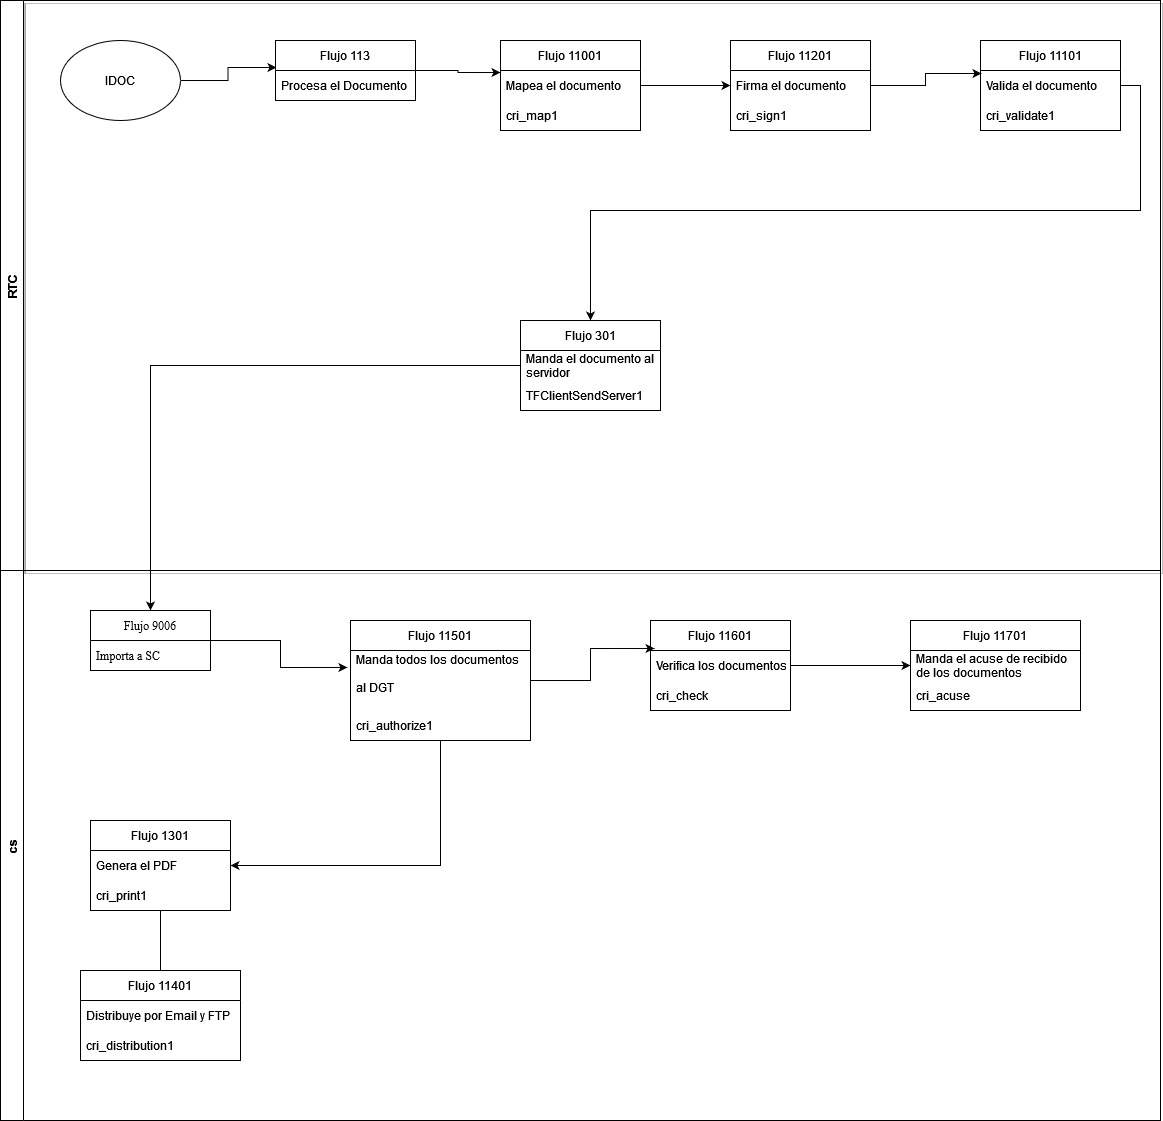

The diagram above was exported from draw.io. Its source (the exported page's mxGraphModel, read from the mxfile embedded in the PNG):
<mxGraphModel dx="1422" dy="764" grid="1" gridSize="10" guides="1" tooltips="1" connect="1" arrows="1" fold="1" page="1" pageScale="1" pageWidth="850" pageHeight="1100" math="0" shadow="0">
  <root>
    <mxCell id="0" />
    <mxCell id="1" parent="0" />
    <mxCell id="ZeKoEVcPasUfLzzzqNqV-2" value="RTC" style="swimlane;horizontal=0;shadow=1;" parent="1" vertex="1">
      <mxGeometry x="80" y="50" width="1160" height="570" as="geometry" />
    </mxCell>
    <mxCell id="ZeKoEVcPasUfLzzzqNqV-13" style="edgeStyle=orthogonalEdgeStyle;rounded=0;orthogonalLoop=1;jettySize=auto;html=1;entryX=0.007;entryY=-0.1;entryDx=0;entryDy=0;entryPerimeter=0;" parent="ZeKoEVcPasUfLzzzqNqV-2" source="ZeKoEVcPasUfLzzzqNqV-3" target="ZeKoEVcPasUfLzzzqNqV-5" edge="1">
      <mxGeometry relative="1" as="geometry" />
    </mxCell>
    <mxCell id="ZeKoEVcPasUfLzzzqNqV-3" value="IDOC" style="ellipse;whiteSpace=wrap;html=1;" parent="ZeKoEVcPasUfLzzzqNqV-2" vertex="1">
      <mxGeometry x="60" y="40" width="120" height="80" as="geometry" />
    </mxCell>
    <mxCell id="ZeKoEVcPasUfLzzzqNqV-32" style="edgeStyle=orthogonalEdgeStyle;rounded=0;orthogonalLoop=1;jettySize=auto;html=1;entryX=0;entryY=0.067;entryDx=0;entryDy=0;entryPerimeter=0;" parent="ZeKoEVcPasUfLzzzqNqV-2" source="ZeKoEVcPasUfLzzzqNqV-4" target="ZeKoEVcPasUfLzzzqNqV-31" edge="1">
      <mxGeometry relative="1" as="geometry" />
    </mxCell>
    <mxCell id="ZeKoEVcPasUfLzzzqNqV-4" value="Flujo 113" style="swimlane;fontStyle=0;childLayout=stackLayout;horizontal=1;startSize=30;horizontalStack=0;resizeParent=1;resizeParentMax=0;resizeLast=0;collapsible=1;marginBottom=0;" parent="ZeKoEVcPasUfLzzzqNqV-2" vertex="1">
      <mxGeometry x="275" y="40" width="140" height="60" as="geometry" />
    </mxCell>
    <mxCell id="ZeKoEVcPasUfLzzzqNqV-5" value="Procesa el Documento" style="text;strokeColor=none;fillColor=none;align=left;verticalAlign=middle;spacingLeft=4;spacingRight=4;overflow=hidden;points=[[0,0.5],[1,0.5]];portConstraint=eastwest;rotatable=0;" parent="ZeKoEVcPasUfLzzzqNqV-4" vertex="1">
      <mxGeometry y="30" width="140" height="30" as="geometry" />
    </mxCell>
    <mxCell id="ZeKoEVcPasUfLzzzqNqV-9" value="Flujo 11201" style="swimlane;fontStyle=0;childLayout=stackLayout;horizontal=1;startSize=30;horizontalStack=0;resizeParent=1;resizeParentMax=0;resizeLast=0;collapsible=1;marginBottom=0;" parent="ZeKoEVcPasUfLzzzqNqV-2" vertex="1">
      <mxGeometry x="730" y="40" width="140" height="90" as="geometry" />
    </mxCell>
    <mxCell id="ZeKoEVcPasUfLzzzqNqV-10" value="Firma el documento" style="text;strokeColor=none;fillColor=none;align=left;verticalAlign=middle;spacingLeft=4;spacingRight=4;overflow=hidden;points=[[0,0.5],[1,0.5]];portConstraint=eastwest;rotatable=0;" parent="ZeKoEVcPasUfLzzzqNqV-9" vertex="1">
      <mxGeometry y="30" width="140" height="30" as="geometry" />
    </mxCell>
    <mxCell id="3X6grFhDIn5PpKjpvA_O-2" value="cri_sign1" style="text;strokeColor=none;fillColor=none;align=left;verticalAlign=middle;spacingLeft=4;spacingRight=4;overflow=hidden;points=[[0,0.5],[1,0.5]];portConstraint=eastwest;rotatable=0;" vertex="1" parent="ZeKoEVcPasUfLzzzqNqV-9">
      <mxGeometry y="60" width="140" height="30" as="geometry" />
    </mxCell>
    <mxCell id="ZeKoEVcPasUfLzzzqNqV-11" value="Flujo 11101" style="swimlane;fontStyle=0;childLayout=stackLayout;horizontal=1;startSize=30;horizontalStack=0;resizeParent=1;resizeParentMax=0;resizeLast=0;collapsible=1;marginBottom=0;" parent="ZeKoEVcPasUfLzzzqNqV-2" vertex="1">
      <mxGeometry x="980" y="40" width="140" height="90" as="geometry" />
    </mxCell>
    <mxCell id="ZeKoEVcPasUfLzzzqNqV-12" value="Valida el documento" style="text;strokeColor=none;fillColor=none;align=left;verticalAlign=middle;spacingLeft=4;spacingRight=4;overflow=hidden;points=[[0,0.5],[1,0.5]];portConstraint=eastwest;rotatable=0;" parent="ZeKoEVcPasUfLzzzqNqV-11" vertex="1">
      <mxGeometry y="30" width="140" height="30" as="geometry" />
    </mxCell>
    <mxCell id="3X6grFhDIn5PpKjpvA_O-3" value="cri_validate1" style="text;strokeColor=none;fillColor=none;align=left;verticalAlign=middle;spacingLeft=4;spacingRight=4;overflow=hidden;points=[[0,0.5],[1,0.5]];portConstraint=eastwest;rotatable=0;" vertex="1" parent="ZeKoEVcPasUfLzzzqNqV-11">
      <mxGeometry y="60" width="140" height="30" as="geometry" />
    </mxCell>
    <mxCell id="ZeKoEVcPasUfLzzzqNqV-14" value="Flujo 301" style="swimlane;fontStyle=0;childLayout=stackLayout;horizontal=1;startSize=30;horizontalStack=0;resizeParent=1;resizeParentMax=0;resizeLast=0;collapsible=1;marginBottom=0;" parent="ZeKoEVcPasUfLzzzqNqV-2" vertex="1">
      <mxGeometry x="520" y="320" width="140" height="90" as="geometry" />
    </mxCell>
    <mxCell id="ZeKoEVcPasUfLzzzqNqV-15" value="Manda el documento al&#10;servidor&#10;" style="text;strokeColor=none;fillColor=none;align=left;verticalAlign=middle;spacingLeft=4;spacingRight=4;overflow=hidden;points=[[0,0.5],[1,0.5]];portConstraint=eastwest;rotatable=0;" parent="ZeKoEVcPasUfLzzzqNqV-14" vertex="1">
      <mxGeometry y="30" width="140" height="30" as="geometry" />
    </mxCell>
    <mxCell id="3X6grFhDIn5PpKjpvA_O-4" value="TFClientSendServer1" style="text;strokeColor=none;fillColor=none;align=left;verticalAlign=middle;spacingLeft=4;spacingRight=4;overflow=hidden;points=[[0,0.5],[1,0.5]];portConstraint=eastwest;rotatable=0;" vertex="1" parent="ZeKoEVcPasUfLzzzqNqV-14">
      <mxGeometry y="60" width="140" height="30" as="geometry" />
    </mxCell>
    <mxCell id="ZeKoEVcPasUfLzzzqNqV-17" value="cs" style="swimlane;horizontal=0;" parent="ZeKoEVcPasUfLzzzqNqV-2" vertex="1">
      <mxGeometry y="570" width="1160" height="550" as="geometry" />
    </mxCell>
    <mxCell id="ZeKoEVcPasUfLzzzqNqV-47" style="edgeStyle=orthogonalEdgeStyle;rounded=0;orthogonalLoop=1;jettySize=auto;html=1;entryX=1;entryY=0.5;entryDx=0;entryDy=0;" parent="ZeKoEVcPasUfLzzzqNqV-17" source="ZeKoEVcPasUfLzzzqNqV-20" target="ZeKoEVcPasUfLzzzqNqV-42" edge="1">
      <mxGeometry relative="1" as="geometry" />
    </mxCell>
    <mxCell id="ZeKoEVcPasUfLzzzqNqV-20" value="Flujo 11501" style="swimlane;fontStyle=0;childLayout=stackLayout;horizontal=1;startSize=30;horizontalStack=0;resizeParent=1;resizeParentMax=0;resizeLast=0;collapsible=1;marginBottom=0;" parent="ZeKoEVcPasUfLzzzqNqV-17" vertex="1">
      <mxGeometry x="350" y="50" width="180" height="120" as="geometry" />
    </mxCell>
    <mxCell id="ZeKoEVcPasUfLzzzqNqV-21" value="Manda todos los documentos &#10;&#10;al DGT&#10;" style="text;strokeColor=none;fillColor=none;align=left;verticalAlign=middle;spacingLeft=4;spacingRight=4;overflow=hidden;points=[[0,0.5],[1,0.5]];portConstraint=eastwest;rotatable=0;" parent="ZeKoEVcPasUfLzzzqNqV-20" vertex="1">
      <mxGeometry y="30" width="180" height="60" as="geometry" />
    </mxCell>
    <mxCell id="3X6grFhDIn5PpKjpvA_O-5" value="cri_authorize1" style="text;strokeColor=none;fillColor=none;align=left;verticalAlign=middle;spacingLeft=4;spacingRight=4;overflow=hidden;points=[[0,0.5],[1,0.5]];portConstraint=eastwest;rotatable=0;" vertex="1" parent="ZeKoEVcPasUfLzzzqNqV-20">
      <mxGeometry y="90" width="180" height="30" as="geometry" />
    </mxCell>
    <mxCell id="ZeKoEVcPasUfLzzzqNqV-40" style="edgeStyle=orthogonalEdgeStyle;rounded=0;orthogonalLoop=1;jettySize=auto;html=1;exitX=1;exitY=0.5;exitDx=0;exitDy=0;" parent="ZeKoEVcPasUfLzzzqNqV-17" source="ZeKoEVcPasUfLzzzqNqV-24" target="ZeKoEVcPasUfLzzzqNqV-27" edge="1">
      <mxGeometry relative="1" as="geometry" />
    </mxCell>
    <mxCell id="ZeKoEVcPasUfLzzzqNqV-24" value="Flujo 11601" style="swimlane;fontStyle=0;childLayout=stackLayout;horizontal=1;startSize=30;horizontalStack=0;resizeParent=1;resizeParentMax=0;resizeLast=0;collapsible=1;marginBottom=0;" parent="ZeKoEVcPasUfLzzzqNqV-17" vertex="1">
      <mxGeometry x="650" y="50" width="140" height="90" as="geometry" />
    </mxCell>
    <mxCell id="ZeKoEVcPasUfLzzzqNqV-25" value="Verifica los documentos" style="text;strokeColor=none;fillColor=none;align=left;verticalAlign=middle;spacingLeft=4;spacingRight=4;overflow=hidden;points=[[0,0.5],[1,0.5]];portConstraint=eastwest;rotatable=0;" parent="ZeKoEVcPasUfLzzzqNqV-24" vertex="1">
      <mxGeometry y="30" width="140" height="30" as="geometry" />
    </mxCell>
    <mxCell id="3X6grFhDIn5PpKjpvA_O-6" value="cri_check" style="text;strokeColor=none;fillColor=none;align=left;verticalAlign=middle;spacingLeft=4;spacingRight=4;overflow=hidden;points=[[0,0.5],[1,0.5]];portConstraint=eastwest;rotatable=0;" vertex="1" parent="ZeKoEVcPasUfLzzzqNqV-24">
      <mxGeometry y="60" width="140" height="30" as="geometry" />
    </mxCell>
    <mxCell id="ZeKoEVcPasUfLzzzqNqV-26" value="Flujo 11701" style="swimlane;fontStyle=0;childLayout=stackLayout;horizontal=1;startSize=30;horizontalStack=0;resizeParent=1;resizeParentMax=0;resizeLast=0;collapsible=1;marginBottom=0;" parent="ZeKoEVcPasUfLzzzqNqV-17" vertex="1">
      <mxGeometry x="910" y="50" width="170" height="90" as="geometry" />
    </mxCell>
    <mxCell id="ZeKoEVcPasUfLzzzqNqV-27" value="Manda el acuse de recibido&#10;de los documentos&#10;" style="text;strokeColor=none;fillColor=none;align=left;verticalAlign=middle;spacingLeft=4;spacingRight=4;overflow=hidden;points=[[0,0.5],[1,0.5]];portConstraint=eastwest;rotatable=0;" parent="ZeKoEVcPasUfLzzzqNqV-26" vertex="1">
      <mxGeometry y="30" width="170" height="30" as="geometry" />
    </mxCell>
    <mxCell id="3X6grFhDIn5PpKjpvA_O-7" value="cri_acuse" style="text;strokeColor=none;fillColor=none;align=left;verticalAlign=middle;spacingLeft=4;spacingRight=4;overflow=hidden;points=[[0,0.5],[1,0.5]];portConstraint=eastwest;rotatable=0;" vertex="1" parent="ZeKoEVcPasUfLzzzqNqV-26">
      <mxGeometry y="60" width="170" height="30" as="geometry" />
    </mxCell>
    <mxCell id="ZeKoEVcPasUfLzzzqNqV-38" style="edgeStyle=orthogonalEdgeStyle;rounded=0;orthogonalLoop=1;jettySize=auto;html=1;exitX=1;exitY=0.5;exitDx=0;exitDy=0;entryX=-0.017;entryY=0.283;entryDx=0;entryDy=0;entryPerimeter=0;" parent="ZeKoEVcPasUfLzzzqNqV-17" source="ZeKoEVcPasUfLzzzqNqV-28" target="ZeKoEVcPasUfLzzzqNqV-21" edge="1">
      <mxGeometry relative="1" as="geometry" />
    </mxCell>
    <mxCell id="ZeKoEVcPasUfLzzzqNqV-28" value="Flujo 9006" style="swimlane;fontStyle=0;childLayout=stackLayout;horizontal=1;startSize=30;horizontalStack=0;resizeParent=1;resizeParentMax=0;resizeLast=0;collapsible=1;marginBottom=0;fontFamily=Times New Roman;" parent="ZeKoEVcPasUfLzzzqNqV-17" vertex="1">
      <mxGeometry x="90" y="40" width="120" height="60" as="geometry" />
    </mxCell>
    <mxCell id="ZeKoEVcPasUfLzzzqNqV-29" value="Importa a SC" style="text;strokeColor=none;fillColor=none;align=left;verticalAlign=middle;spacingLeft=4;spacingRight=4;overflow=hidden;points=[[0,0.5],[1,0.5]];portConstraint=eastwest;rotatable=0;fontFamily=Times New Roman;" parent="ZeKoEVcPasUfLzzzqNqV-28" vertex="1">
      <mxGeometry y="30" width="120" height="30" as="geometry" />
    </mxCell>
    <mxCell id="ZeKoEVcPasUfLzzzqNqV-39" style="edgeStyle=orthogonalEdgeStyle;rounded=0;orthogonalLoop=1;jettySize=auto;html=1;exitX=1;exitY=0.5;exitDx=0;exitDy=0;entryX=0.029;entryY=-0.067;entryDx=0;entryDy=0;entryPerimeter=0;" parent="ZeKoEVcPasUfLzzzqNqV-17" source="ZeKoEVcPasUfLzzzqNqV-21" target="ZeKoEVcPasUfLzzzqNqV-25" edge="1">
      <mxGeometry relative="1" as="geometry" />
    </mxCell>
    <mxCell id="ZeKoEVcPasUfLzzzqNqV-41" value="Flujo 1301" style="swimlane;fontStyle=0;childLayout=stackLayout;horizontal=1;startSize=30;horizontalStack=0;resizeParent=1;resizeParentMax=0;resizeLast=0;collapsible=1;marginBottom=0;" parent="ZeKoEVcPasUfLzzzqNqV-17" vertex="1">
      <mxGeometry x="90" y="250" width="140" height="90" as="geometry" />
    </mxCell>
    <mxCell id="ZeKoEVcPasUfLzzzqNqV-42" value="Genera el PDF" style="text;strokeColor=none;fillColor=none;align=left;verticalAlign=middle;spacingLeft=4;spacingRight=4;overflow=hidden;points=[[0,0.5],[1,0.5]];portConstraint=eastwest;rotatable=0;" parent="ZeKoEVcPasUfLzzzqNqV-41" vertex="1">
      <mxGeometry y="30" width="140" height="30" as="geometry" />
    </mxCell>
    <mxCell id="3X6grFhDIn5PpKjpvA_O-9" value="cri_print1" style="text;strokeColor=none;fillColor=none;align=left;verticalAlign=middle;spacingLeft=4;spacingRight=4;overflow=hidden;points=[[0,0.5],[1,0.5]];portConstraint=eastwest;rotatable=0;" vertex="1" parent="ZeKoEVcPasUfLzzzqNqV-41">
      <mxGeometry y="60" width="140" height="30" as="geometry" />
    </mxCell>
    <mxCell id="ZeKoEVcPasUfLzzzqNqV-43" value="Flujo 11401" style="swimlane;fontStyle=0;childLayout=stackLayout;horizontal=1;startSize=30;horizontalStack=0;resizeParent=1;resizeParentMax=0;resizeLast=0;collapsible=1;marginBottom=0;" parent="ZeKoEVcPasUfLzzzqNqV-17" vertex="1">
      <mxGeometry x="80" y="400" width="160" height="90" as="geometry" />
    </mxCell>
    <mxCell id="ZeKoEVcPasUfLzzzqNqV-44" value="Distribuye por Email y FTP" style="text;strokeColor=none;fillColor=none;align=left;verticalAlign=middle;spacingLeft=4;spacingRight=4;overflow=hidden;points=[[0,0.5],[1,0.5]];portConstraint=eastwest;rotatable=0;" parent="ZeKoEVcPasUfLzzzqNqV-43" vertex="1">
      <mxGeometry y="30" width="160" height="30" as="geometry" />
    </mxCell>
    <mxCell id="3X6grFhDIn5PpKjpvA_O-10" value="cri_distribution1" style="text;strokeColor=none;fillColor=none;align=left;verticalAlign=middle;spacingLeft=4;spacingRight=4;overflow=hidden;points=[[0,0.5],[1,0.5]];portConstraint=eastwest;rotatable=0;" vertex="1" parent="ZeKoEVcPasUfLzzzqNqV-43">
      <mxGeometry y="60" width="160" height="30" as="geometry" />
    </mxCell>
    <mxCell id="ZeKoEVcPasUfLzzzqNqV-48" value="" style="endArrow=none;html=1;rounded=0;exitX=0.5;exitY=0;exitDx=0;exitDy=0;entryX=0.5;entryY=1;entryDx=0;entryDy=0;" parent="ZeKoEVcPasUfLzzzqNqV-17" source="ZeKoEVcPasUfLzzzqNqV-43" target="ZeKoEVcPasUfLzzzqNqV-41" edge="1">
      <mxGeometry width="50" height="50" relative="1" as="geometry">
        <mxPoint x="660" y="330" as="sourcePoint" />
        <mxPoint x="710" y="280" as="targetPoint" />
      </mxGeometry>
    </mxCell>
    <mxCell id="ZeKoEVcPasUfLzzzqNqV-30" value="Flujo 11001" style="swimlane;fontStyle=0;childLayout=stackLayout;horizontal=1;startSize=30;horizontalStack=0;resizeParent=1;resizeParentMax=0;resizeLast=0;collapsible=1;marginBottom=0;" parent="ZeKoEVcPasUfLzzzqNqV-2" vertex="1">
      <mxGeometry x="500" y="40" width="140" height="90" as="geometry" />
    </mxCell>
    <mxCell id="ZeKoEVcPasUfLzzzqNqV-31" value="Mapea el documento" style="text;strokeColor=none;fillColor=none;align=left;verticalAlign=middle;spacingLeft=4;spacingRight=4;overflow=hidden;points=[[0,0.5],[1,0.5]];portConstraint=eastwest;rotatable=0;" parent="ZeKoEVcPasUfLzzzqNqV-30" vertex="1">
      <mxGeometry y="30" width="140" height="30" as="geometry" />
    </mxCell>
    <mxCell id="3X6grFhDIn5PpKjpvA_O-1" value="cri_map1" style="text;strokeColor=none;fillColor=none;align=left;verticalAlign=middle;spacingLeft=4;spacingRight=4;overflow=hidden;points=[[0,0.5],[1,0.5]];portConstraint=eastwest;rotatable=0;" vertex="1" parent="ZeKoEVcPasUfLzzzqNqV-30">
      <mxGeometry y="60" width="140" height="30" as="geometry" />
    </mxCell>
    <mxCell id="ZeKoEVcPasUfLzzzqNqV-33" style="edgeStyle=orthogonalEdgeStyle;rounded=0;orthogonalLoop=1;jettySize=auto;html=1;" parent="ZeKoEVcPasUfLzzzqNqV-2" source="ZeKoEVcPasUfLzzzqNqV-31" target="ZeKoEVcPasUfLzzzqNqV-10" edge="1">
      <mxGeometry relative="1" as="geometry" />
    </mxCell>
    <mxCell id="ZeKoEVcPasUfLzzzqNqV-35" style="edgeStyle=orthogonalEdgeStyle;rounded=0;orthogonalLoop=1;jettySize=auto;html=1;entryX=0.007;entryY=0.1;entryDx=0;entryDy=0;entryPerimeter=0;" parent="ZeKoEVcPasUfLzzzqNqV-2" source="ZeKoEVcPasUfLzzzqNqV-10" target="ZeKoEVcPasUfLzzzqNqV-12" edge="1">
      <mxGeometry relative="1" as="geometry" />
    </mxCell>
    <mxCell id="ZeKoEVcPasUfLzzzqNqV-36" style="edgeStyle=orthogonalEdgeStyle;rounded=0;orthogonalLoop=1;jettySize=auto;html=1;exitX=1;exitY=0.5;exitDx=0;exitDy=0;entryX=0.5;entryY=0;entryDx=0;entryDy=0;" parent="ZeKoEVcPasUfLzzzqNqV-2" source="ZeKoEVcPasUfLzzzqNqV-12" target="ZeKoEVcPasUfLzzzqNqV-14" edge="1">
      <mxGeometry relative="1" as="geometry" />
    </mxCell>
    <mxCell id="ZeKoEVcPasUfLzzzqNqV-37" style="edgeStyle=orthogonalEdgeStyle;rounded=0;orthogonalLoop=1;jettySize=auto;html=1;entryX=0.5;entryY=0;entryDx=0;entryDy=0;" parent="ZeKoEVcPasUfLzzzqNqV-2" source="ZeKoEVcPasUfLzzzqNqV-15" target="ZeKoEVcPasUfLzzzqNqV-28" edge="1">
      <mxGeometry relative="1" as="geometry" />
    </mxCell>
  </root>
</mxGraphModel>